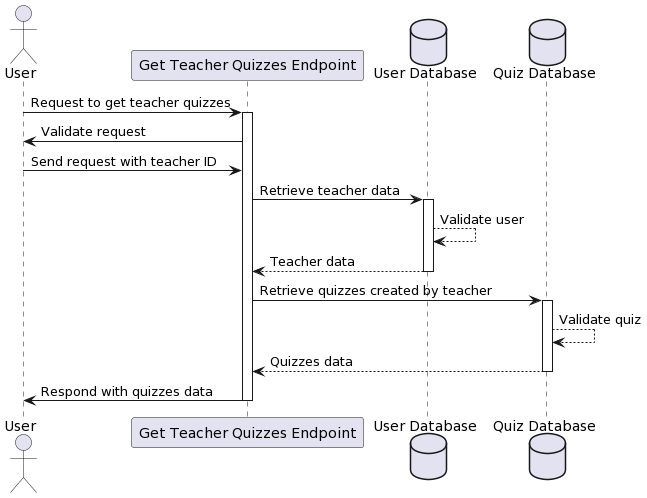

The diagram above was rendered by PlantUML. Its source (embedded in the PNG):
@startuml
actor User as U
participant "Get Teacher Quizzes Endpoint" as GetTeacherQuizzesEndpoint
database "User Database" as UserDB
database "Quiz Database" as QuizDB

U -> GetTeacherQuizzesEndpoint: Request to get teacher quizzes
activate GetTeacherQuizzesEndpoint
GetTeacherQuizzesEndpoint -> U: Validate request
U -> GetTeacherQuizzesEndpoint: Send request with teacher ID
GetTeacherQuizzesEndpoint -> UserDB: Retrieve teacher data
activate UserDB
UserDB --> UserDB: Validate user
UserDB --> GetTeacherQuizzesEndpoint: Teacher data
deactivate UserDB
GetTeacherQuizzesEndpoint -> QuizDB: Retrieve quizzes created by teacher
activate QuizDB
QuizDB --> QuizDB: Validate quiz
QuizDB --> GetTeacherQuizzesEndpoint: Quizzes data
deactivate QuizDB
GetTeacherQuizzesEndpoint -> U: Respond with quizzes data
deactivate GetTeacherQuizzesEndpoint
@enduml